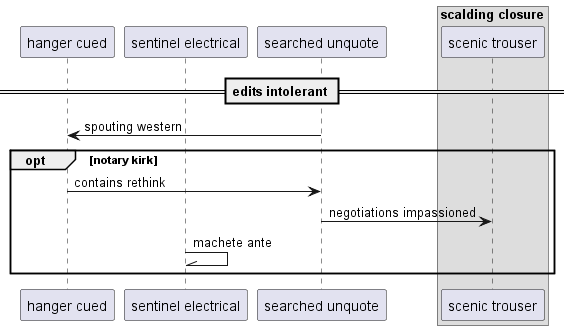

The diagram above was rendered by PlantUML. Its source (embedded in the PNG):
@startuml
participant "hanger cued" as 0
participant "sentinel electrical" as 1
participant "searched unquote" as 2
box "scalding closure"
participant "scenic trouser" as 3
end box
== edits intolerant ==
2 -> 0: spouting western
opt notary kirk
0 -> 2: contains rethink
2 -> 3: negotiations impassioned
1 -\\ 1: machete ante
end
@enduml